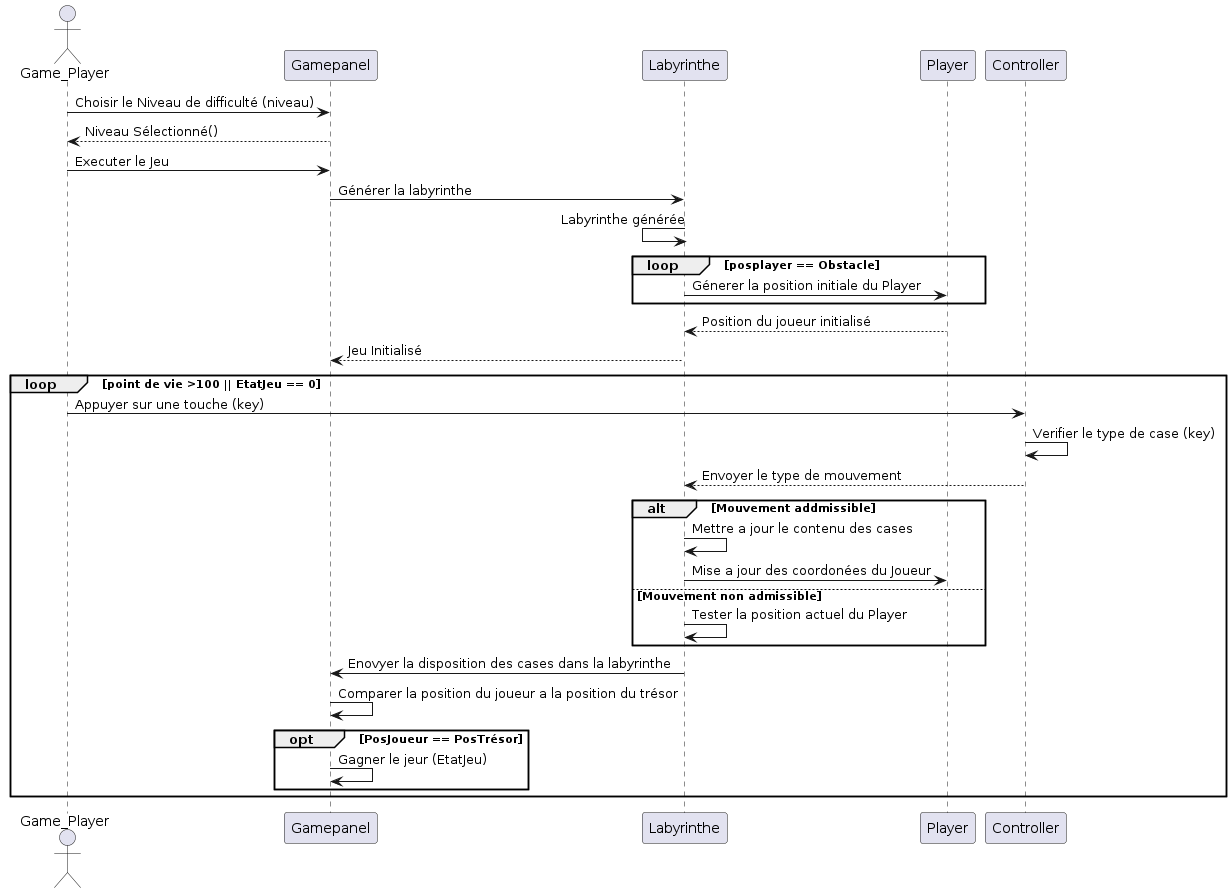

The diagram above was rendered by PlantUML. Its source (embedded in the PNG):
@startuml
actor       Game_Player       as Gamer
participant Gamepanel as Gamepanel


Gamer -> Gamepanel: Choisir le Niveau de difficulté (niveau)
Gamepanel --> Gamer : Niveau Sélectionné()
Gamer -> Gamepanel: Executer le Jeu
Gamepanel -> Labyrinthe : Générer la labyrinthe
Labyrinthe <- Labyrinthe : Labyrinthe générée
loop posplayer == Obstacle 
    Labyrinthe -> Player : Génerer la position initiale du Player
end

Player --> Labyrinthe : Position du joueur initialisé

Labyrinthe --> Gamepanel : Jeu Initialisé

participant Controller as Controller

loop point de vie >100 || EtatJeu == 0 
    Gamer-> Controller : Appuyer sur une touche (key)
    Controller -> Controller : Verifier le type de case (key)
    Controller --> Labyrinthe : Envoyer le type de mouvement
    
    alt  Mouvement addmissible
    Labyrinthe -> Labyrinthe : Mettre a jour le contenu des cases
    Labyrinthe -> Player : Mise a jour des coordonées du Joueur
    else Mouvement non admissible
    Labyrinthe -> Labyrinthe : Tester la position actuel du Player

    end

    Labyrinthe -> Gamepanel : Enovyer la disposition des cases dans la labyrinthe
    Gamepanel -> Gamepanel : Comparer la position du joueur a la position du trésor
    opt  PosJoueur == PosTrésor 
        Gamepanel -> Gamepanel : Gagner le jeur (EtatJeu)
    end

end


@enduml